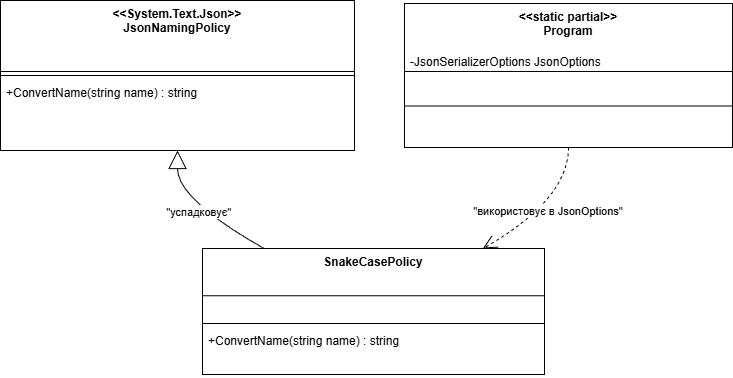

The diagram above was exported from draw.io. Its source (the exported page's mxGraphModel, read from the mxfile embedded in the PNG):
<mxGraphModel dx="988" dy="528" grid="1" gridSize="10" guides="1" tooltips="1" connect="1" arrows="1" fold="1" page="1" pageScale="1" pageWidth="827" pageHeight="1169" math="0" shadow="0">
  <root>
    <mxCell id="0" />
    <mxCell id="1" parent="0" />
    <mxCell id="2" parent="1" style="swimlane;fontStyle=1;align=center;verticalAlign=top;childLayout=stackLayout;horizontal=1;startSize=71;horizontalStack=0;resizeParent=1;resizeParentMax=0;resizeLast=0;collapsible=0;marginBottom=0;" value="&lt;&lt;System.Text.Json&gt;&gt;&#10;JsonNamingPolicy" vertex="1">
      <mxGeometry height="150" width="354" x="8" y="8" as="geometry" />
    </mxCell>
    <mxCell id="3" parent="2" style="line;strokeWidth=1;fillColor=none;align=left;verticalAlign=middle;spacingTop=-1;spacingLeft=3;spacingRight=3;rotatable=0;labelPosition=right;points=[];portConstraint=eastwest;strokeColor=inherit;" vertex="1">
      <mxGeometry height="8" width="354" y="71" as="geometry" />
    </mxCell>
    <mxCell id="4" parent="2" style="text;strokeColor=none;fillColor=none;align=left;verticalAlign=top;spacingLeft=4;spacingRight=4;overflow=hidden;rotatable=0;points=[[0,0.5],[1,0.5]];portConstraint=eastwest;" value="+ConvertName(string name) : string" vertex="1">
      <mxGeometry height="47" width="354" y="79" as="geometry" />
    </mxCell>
    <mxCell id="5" parent="1" style="swimlane;fontStyle=1;align=center;verticalAlign=top;childLayout=stackLayout;horizontal=1;startSize=47.2;horizontalStack=0;resizeParent=1;resizeParentMax=0;resizeLast=0;collapsible=0;marginBottom=0;" value="SnakeCasePolicy" vertex="1">
      <mxGeometry height="126" width="342" x="210" y="256" as="geometry" />
    </mxCell>
    <mxCell id="6" parent="5" style="line;strokeWidth=1;fillColor=none;align=left;verticalAlign=middle;spacingTop=-1;spacingLeft=3;spacingRight=3;rotatable=0;labelPosition=right;points=[];portConstraint=eastwest;strokeColor=inherit;" vertex="1">
      <mxGeometry height="8" width="342" y="71" as="geometry" />
    </mxCell>
    <mxCell id="7" parent="5" style="text;strokeColor=none;fillColor=none;align=left;verticalAlign=top;spacingLeft=4;spacingRight=4;overflow=hidden;rotatable=0;points=[[0,0.5],[1,0.5]];portConstraint=eastwest;" value="+ConvertName(string name) : string" vertex="1">
      <mxGeometry height="47" width="342" y="79" as="geometry" />
    </mxCell>
    <mxCell id="8" parent="1" style="swimlane;fontStyle=1;align=center;verticalAlign=top;childLayout=stackLayout;horizontal=1;startSize=68;horizontalStack=0;resizeParent=1;resizeParentMax=0;resizeLast=0;collapsible=0;marginBottom=0;" value="&lt;&lt;static partial&gt;&gt;&#10;Program" vertex="1">
      <mxGeometry height="144" width="328" x="412" y="11" as="geometry" />
    </mxCell>
    <mxCell id="9" parent="8" style="text;strokeColor=none;fillColor=none;align=left;verticalAlign=top;spacingLeft=4;spacingRight=4;overflow=hidden;rotatable=0;points=[[0,0.5],[1,0.5]];portConstraint=eastwest;" value="-JsonSerializerOptions JsonOptions" vertex="1">
      <mxGeometry height="45" width="328" y="45" as="geometry" />
    </mxCell>
    <mxCell id="10" parent="8" style="line;strokeWidth=1;fillColor=none;align=left;verticalAlign=middle;spacingTop=-1;spacingLeft=3;spacingRight=3;rotatable=0;labelPosition=right;points=[];portConstraint=eastwest;strokeColor=inherit;" vertex="1">
      <mxGeometry height="23" width="328" y="91" as="geometry" />
    </mxCell>
    <mxCell id="11" edge="1" parent="1" source="2" style="curved=1;startArrow=block;startSize=16;startFill=0;endArrow=none;exitX=0.5;exitY=1;entryX=0.18;entryY=0;" target="5" value="&quot;успадковує&quot;">
      <mxGeometry relative="1" as="geometry">
        <Array as="points">
          <mxPoint x="185" y="207" />
        </Array>
      </mxGeometry>
    </mxCell>
    <mxCell id="12" edge="1" parent="1" source="8" style="curved=1;dashed=1;startArrow=none;endArrow=open;endSize=12;exitX=0.5;exitY=1;entryX=0.82;entryY=0;" target="5" value="&quot;використовує в JsonOptions&quot;">
      <mxGeometry relative="1" as="geometry">
        <Array as="points">
          <mxPoint x="576" y="207" />
        </Array>
      </mxGeometry>
    </mxCell>
  </root>
</mxGraphModel>